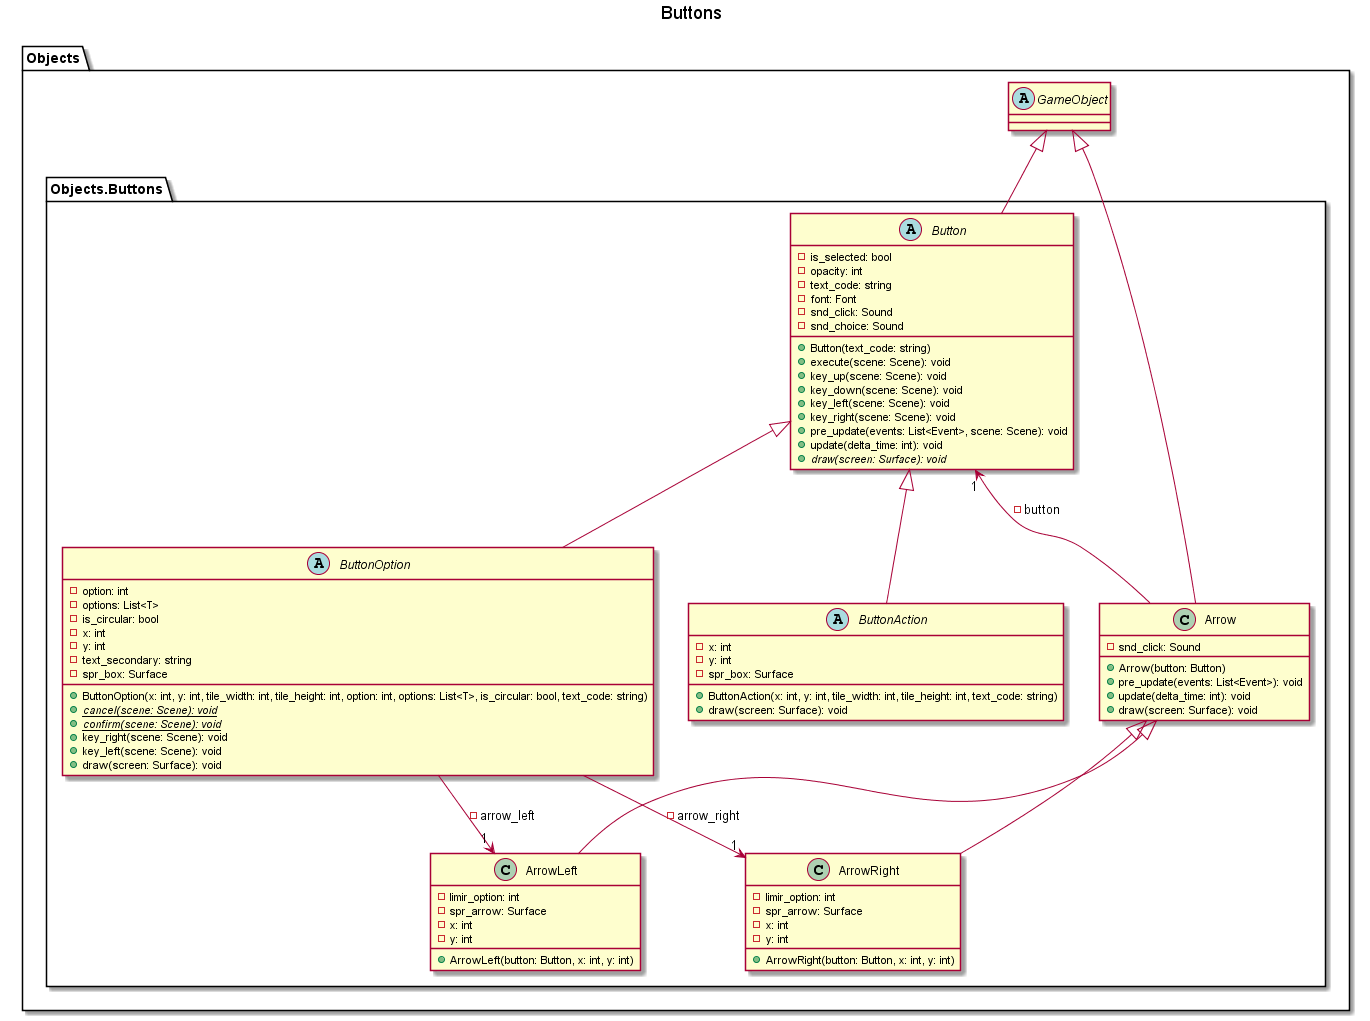

The diagram above was rendered by PlantUML. Its source (embedded in the PNG):
@startuml

title Buttons

package Objects {
    abstract class GameObject

    package Objects.Buttons {
        abstract class Button {
            - is_selected: bool
            - opacity: int
            - text_code: string
            - font: Font
            - snd_click: Sound
            - snd_choice: Sound
            + Button(text_code: string)
            + execute(scene: Scene): void
            + key_up(scene: Scene): void
            + key_down(scene: Scene): void
            + key_left(scene: Scene): void
            + key_right(scene: Scene): void
            + pre_update(events: List<Event>, scene: Scene): void
            + update(delta_time: int): void 
            + {abstract} draw(screen: Surface): void
        }
        GameObject <|-- Button

        abstract class ButtonAction {
            - x: int
            - y: int
            - spr_box: Surface
            + ButtonAction(x: int, y: int, tile_width: int, tile_height: int, text_code: string)
            + draw(screen: Surface): void
        }
        Button <|-- ButtonAction

        abstract class ButtonOption {
            - option: int
            - options: List<T>
            - is_circular: bool
            - x: int
            - y: int
            - text_secondary: string
            - spr_box: Surface
            + ButtonOption(x: int, y: int, tile_width: int, tile_height: int, option: int, options: List<T>, is_circular: bool, text_code: string)
            + {abstract} {static} cancel(scene: Scene): void
            + {abstract} {static} confirm(scene: Scene): void
            + key_right(scene: Scene): void
            + key_left(scene: Scene): void
            + draw(screen: Surface): void
        }
        Button <|-- ButtonOption
        ButtonOption --> "1" ArrowLeft: - arrow_left
        ButtonOption --> "1" ArrowRight: - arrow_right
        
        class Arrow {
            - snd_click: Sound
            + Arrow(button: Button)
            + pre_update(events: List<Event>): void
            + update(delta_time: int): void 
            + draw(screen: Surface): void
        }
        GameObject <|-- Arrow
        Button "1" <-- Arrow: - button

        class ArrowLeft{
            - limir_option: int
            - spr_arrow: Surface
            - x: int
            - y: int
            + ArrowLeft(button: Button, x: int, y: int)
        }
        Arrow <|-- ArrowLeft
        
        class ArrowRight {
            - limir_option: int
            - spr_arrow: Surface
            - x: int
            - y: int
            + ArrowRight(button: Button, x: int, y: int)
        }
        Arrow <|-- ArrowRight
    }
}

@enduml